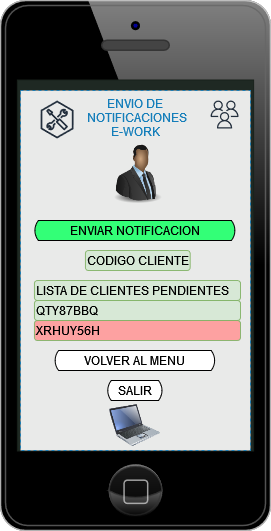

The diagram above was exported from draw.io. Its source (the exported page's mxGraphModel, read from the mxfile embedded in the PNG):
<mxGraphModel dx="786" dy="640" grid="1" gridSize="10" guides="1" tooltips="1" connect="1" arrows="1" fold="1" page="1" pageScale="1" pageWidth="827" pageHeight="1169" math="0" shadow="0">
  <root>
    <mxCell id="0" />
    <mxCell id="1" parent="0" />
    <mxCell id="Vh_Y_V_GJNlZXFHGvJn7-1" value="" style="verticalLabelPosition=bottom;verticalAlign=top;html=1;shadow=0;dashed=0;strokeWidth=1;shape=mxgraph.ios.iPhone;bgStyle=bgGreen;fillColor=#aaaaaa;sketch=0;" parent="1" vertex="1">
      <mxGeometry x="260" y="80" width="270" height="530" as="geometry" />
    </mxCell>
    <mxCell id="Vh_Y_V_GJNlZXFHGvJn7-2" value="ENVIO DE&#10; NOTIFICACIONES&#10;E-WORK&#10;" style="fillColor=#FFFFFF;strokeColor=#147EBA;dashed=1;verticalAlign=top;fontStyle=0;fontColor=#147EBA;absoluteArcSize=0;opacity=90;" parent="1" vertex="1">
      <mxGeometry x="280" y="170" width="230" height="360" as="geometry" />
    </mxCell>
    <mxCell id="Vh_Y_V_GJNlZXFHGvJn7-3" value="" style="sketch=0;outlineConnect=0;fontColor=#232F3E;gradientColor=none;fillColor=#232F3D;strokeColor=none;dashed=0;verticalLabelPosition=bottom;verticalAlign=top;align=center;html=1;fontSize=12;fontStyle=0;aspect=fixed;pointerEvents=1;shape=mxgraph.aws4.users;" parent="1" vertex="1">
      <mxGeometry x="470" y="180" width="28" height="28" as="geometry" />
    </mxCell>
    <mxCell id="Vh_Y_V_GJNlZXFHGvJn7-4" value="" style="sketch=0;outlineConnect=0;fontColor=#232F3E;gradientColor=none;fillColor=#232F3D;strokeColor=none;dashed=0;verticalLabelPosition=bottom;verticalAlign=top;align=center;html=1;fontSize=12;fontStyle=0;aspect=fixed;pointerEvents=1;shape=mxgraph.aws4.external_toolkit;" parent="1" vertex="1">
      <mxGeometry x="300" y="180" width="33.13" height="38" as="geometry" />
    </mxCell>
    <mxCell id="Vh_Y_V_GJNlZXFHGvJn7-8" value="VOLVER AL MENU" style="html=1;dashed=0;whitespace=wrap;shape=mxgraph.dfd.loop;fillColor=default;" parent="1" vertex="1">
      <mxGeometry x="314.13" y="430" width="160.5" height="20" as="geometry" />
    </mxCell>
    <mxCell id="Vh_Y_V_GJNlZXFHGvJn7-9" value="" style="image;html=1;image=img/lib/clip_art/people/Suit_Man_Black_128x128.png;fontColor=none;fillColor=#FFFF33;opacity=90;" parent="1" vertex="1">
      <mxGeometry x="366.76" y="218" width="61" height="70" as="geometry" />
    </mxCell>
    <mxCell id="Vh_Y_V_GJNlZXFHGvJn7-10" value="" style="image;html=1;image=img/lib/clip_art/computers/Laptop_128x128.png;fontColor=none;fillColor=#FFFF33;opacity=90;" parent="1" vertex="1">
      <mxGeometry x="369.25" y="480" width="50.75" height="50" as="geometry" />
    </mxCell>
    <mxCell id="Vh_Y_V_GJNlZXFHGvJn7-13" value="SALIR" style="html=1;dashed=0;whitespace=wrap;shape=mxgraph.dfd.loop;fillColor=default;" parent="1" vertex="1">
      <mxGeometry x="366.76" y="460" width="55.25" height="20" as="geometry" />
    </mxCell>
    <mxCell id="HUPH4My332c01HOzTs5R-1" value="ENVIAR NOTIFICACION" style="html=1;dashed=0;whitespace=wrap;shape=mxgraph.dfd.loop;fillColor=#33FF77;" parent="1" vertex="1">
      <mxGeometry x="293.88" y="300" width="201" height="20" as="geometry" />
    </mxCell>
    <mxCell id="HUPH4My332c01HOzTs5R-2" value="CODIGO CLIENTE" style="rounded=1;whiteSpace=wrap;html=1;fillColor=#d5e8d4;opacity=90;align=left;strokeColor=#82b366;" parent="1" vertex="1">
      <mxGeometry x="344.88" y="330" width="104.75" height="20" as="geometry" />
    </mxCell>
    <mxCell id="HUPH4My332c01HOzTs5R-7" value="LISTA DE CLIENTES PENDIENTES" style="rounded=1;whiteSpace=wrap;html=1;fillColor=#d5e8d4;opacity=90;align=left;strokeColor=#82b366;" parent="1" vertex="1">
      <mxGeometry x="293.88" y="360" width="206.12" height="20" as="geometry" />
    </mxCell>
    <mxCell id="HUPH4My332c01HOzTs5R-8" value="QTY87BBQ" style="rounded=1;whiteSpace=wrap;html=1;fillColor=#d5e8d4;opacity=90;align=left;strokeColor=#82b366;" parent="1" vertex="1">
      <mxGeometry x="293.88" y="380" width="206.12" height="20" as="geometry" />
    </mxCell>
    <mxCell id="HUPH4My332c01HOzTs5R-9" value="XRHUY56H" style="rounded=1;whiteSpace=wrap;html=1;fillColor=#FF9999;opacity=90;align=left;strokeColor=#82b366;" parent="1" vertex="1">
      <mxGeometry x="293.88" y="400" width="206.12" height="20" as="geometry" />
    </mxCell>
  </root>
</mxGraphModel>